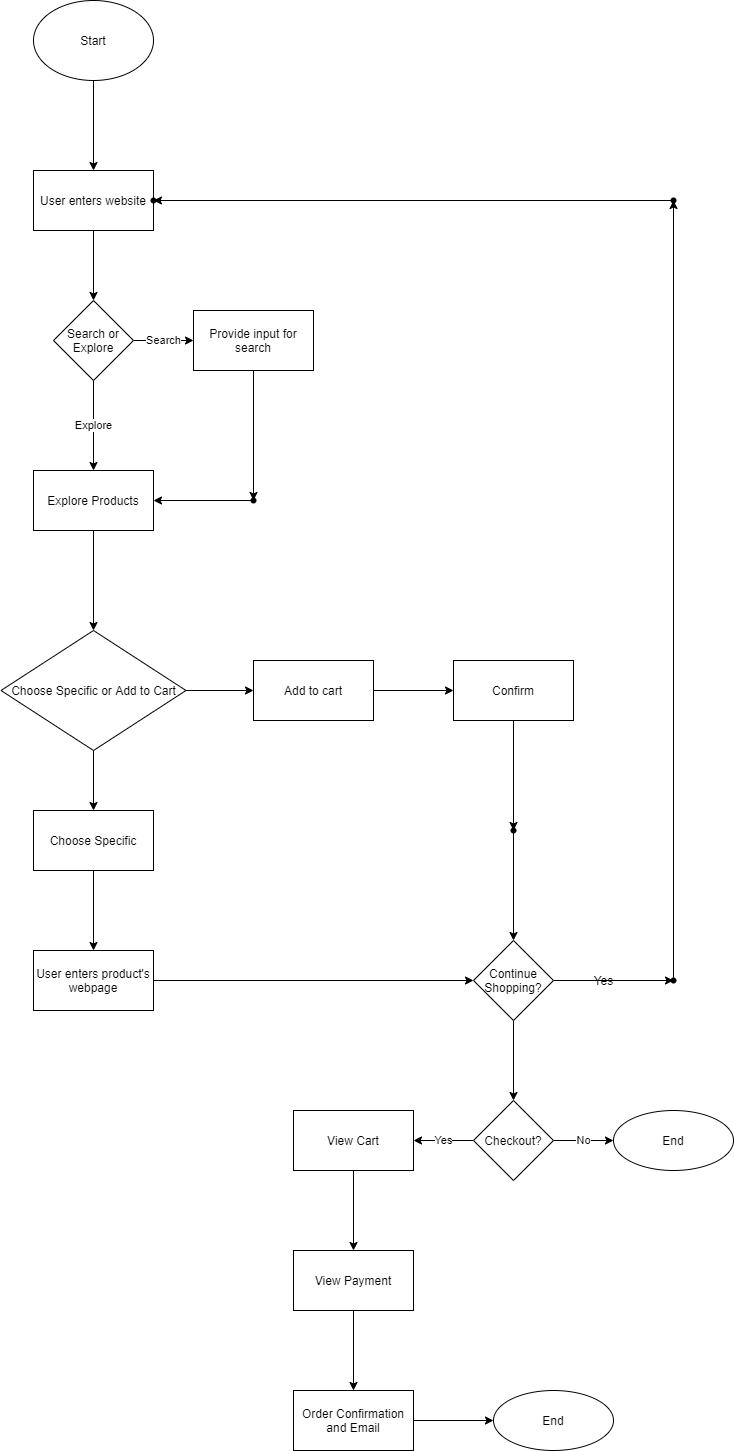

The diagram above was exported from draw.io. Its source (the exported page's mxGraphModel, read from the mxfile embedded in the PNG):
<mxGraphModel dx="1028" dy="648" grid="1" gridSize="10" guides="1" tooltips="1" connect="1" arrows="1" fold="1" page="1" pageScale="1" pageWidth="850" pageHeight="1100" math="0" shadow="0">
  <root>
    <mxCell id="0" />
    <mxCell id="1" parent="0" />
    <mxCell id="4" value="" style="edgeStyle=orthogonalEdgeStyle;rounded=0;orthogonalLoop=1;jettySize=auto;html=1;" edge="1" parent="1" source="2" target="3">
      <mxGeometry relative="1" as="geometry" />
    </mxCell>
    <mxCell id="2" value="Start" style="ellipse;whiteSpace=wrap;html=1;" vertex="1" parent="1">
      <mxGeometry x="40" y="40" width="120" height="80" as="geometry" />
    </mxCell>
    <mxCell id="6" value="" style="edgeStyle=orthogonalEdgeStyle;rounded=0;orthogonalLoop=1;jettySize=auto;html=1;" edge="1" parent="1" source="3" target="5">
      <mxGeometry relative="1" as="geometry" />
    </mxCell>
    <mxCell id="3" value="User enters website" style="whiteSpace=wrap;html=1;" vertex="1" parent="1">
      <mxGeometry x="40" y="210" width="120" height="60" as="geometry" />
    </mxCell>
    <mxCell id="8" value="Search" style="edgeStyle=orthogonalEdgeStyle;rounded=0;orthogonalLoop=1;jettySize=auto;html=1;" edge="1" parent="1" source="5" target="7">
      <mxGeometry relative="1" as="geometry" />
    </mxCell>
    <mxCell id="11" value="Explore" style="edgeStyle=orthogonalEdgeStyle;rounded=0;orthogonalLoop=1;jettySize=auto;html=1;" edge="1" parent="1" source="5" target="10">
      <mxGeometry relative="1" as="geometry" />
    </mxCell>
    <mxCell id="5" value="Search or Explore" style="rhombus;whiteSpace=wrap;html=1;" vertex="1" parent="1">
      <mxGeometry x="60" y="340" width="80" height="80" as="geometry" />
    </mxCell>
    <mxCell id="13" value="" style="edgeStyle=orthogonalEdgeStyle;rounded=0;orthogonalLoop=1;jettySize=auto;html=1;" edge="1" parent="1" source="7" target="12">
      <mxGeometry relative="1" as="geometry" />
    </mxCell>
    <mxCell id="7" value="Provide input for search" style="whiteSpace=wrap;html=1;" vertex="1" parent="1">
      <mxGeometry x="200" y="350" width="120" height="60" as="geometry" />
    </mxCell>
    <mxCell id="16" value="" style="edgeStyle=orthogonalEdgeStyle;rounded=0;orthogonalLoop=1;jettySize=auto;html=1;" edge="1" parent="1" source="10" target="15">
      <mxGeometry relative="1" as="geometry" />
    </mxCell>
    <mxCell id="10" value="Explore Products" style="whiteSpace=wrap;html=1;" vertex="1" parent="1">
      <mxGeometry x="40" y="510" width="120" height="60" as="geometry" />
    </mxCell>
    <mxCell id="14" value="" style="edgeStyle=orthogonalEdgeStyle;rounded=0;orthogonalLoop=1;jettySize=auto;html=1;" edge="1" parent="1" source="12" target="10">
      <mxGeometry relative="1" as="geometry" />
    </mxCell>
    <mxCell id="12" value="" style="shape=waypoint;size=6;pointerEvents=1;points=[];fillColor=#2a2a2a;resizable=0;rotatable=0;perimeter=centerPerimeter;snapToPoint=1;" vertex="1" parent="1">
      <mxGeometry x="240" y="520" width="40" height="40" as="geometry" />
    </mxCell>
    <mxCell id="18" value="" style="edgeStyle=orthogonalEdgeStyle;rounded=0;orthogonalLoop=1;jettySize=auto;html=1;" edge="1" parent="1" source="15" target="17">
      <mxGeometry relative="1" as="geometry" />
    </mxCell>
    <mxCell id="22" value="" style="edgeStyle=orthogonalEdgeStyle;rounded=0;orthogonalLoop=1;jettySize=auto;html=1;" edge="1" parent="1" source="15" target="21">
      <mxGeometry relative="1" as="geometry" />
    </mxCell>
    <mxCell id="15" value="Choose Specific or Add to Cart" style="rhombus;whiteSpace=wrap;html=1;" vertex="1" parent="1">
      <mxGeometry x="7.5" y="670" width="185" height="120" as="geometry" />
    </mxCell>
    <mxCell id="20" value="" style="edgeStyle=orthogonalEdgeStyle;rounded=0;orthogonalLoop=1;jettySize=auto;html=1;" edge="1" parent="1" source="17" target="19">
      <mxGeometry relative="1" as="geometry" />
    </mxCell>
    <mxCell id="17" value="Add to cart" style="whiteSpace=wrap;html=1;" vertex="1" parent="1">
      <mxGeometry x="260" y="700" width="120" height="60" as="geometry" />
    </mxCell>
    <mxCell id="28" value="" style="edgeStyle=orthogonalEdgeStyle;rounded=0;orthogonalLoop=1;jettySize=auto;html=1;" edge="1" parent="1" source="19" target="27">
      <mxGeometry relative="1" as="geometry" />
    </mxCell>
    <mxCell id="19" value="Confirm" style="whiteSpace=wrap;html=1;" vertex="1" parent="1">
      <mxGeometry x="460" y="700" width="120" height="60" as="geometry" />
    </mxCell>
    <mxCell id="24" value="" style="edgeStyle=orthogonalEdgeStyle;rounded=0;orthogonalLoop=1;jettySize=auto;html=1;" edge="1" parent="1" source="21" target="23">
      <mxGeometry relative="1" as="geometry" />
    </mxCell>
    <mxCell id="21" value="Choose Specific" style="whiteSpace=wrap;html=1;" vertex="1" parent="1">
      <mxGeometry x="40" y="850" width="120" height="60" as="geometry" />
    </mxCell>
    <mxCell id="26" value="" style="edgeStyle=orthogonalEdgeStyle;rounded=0;orthogonalLoop=1;jettySize=auto;html=1;" edge="1" parent="1" source="23" target="25">
      <mxGeometry relative="1" as="geometry" />
    </mxCell>
    <mxCell id="23" value="User enters product's webpage" style="whiteSpace=wrap;html=1;" vertex="1" parent="1">
      <mxGeometry x="40" y="990" width="120" height="60" as="geometry" />
    </mxCell>
    <mxCell id="31" value="" style="edgeStyle=orthogonalEdgeStyle;rounded=0;orthogonalLoop=1;jettySize=auto;html=1;" edge="1" parent="1" source="25" target="30">
      <mxGeometry relative="1" as="geometry" />
    </mxCell>
    <mxCell id="40" value="" style="edgeStyle=orthogonalEdgeStyle;rounded=0;orthogonalLoop=1;jettySize=auto;html=1;" edge="1" parent="1" source="25" target="39">
      <mxGeometry relative="1" as="geometry" />
    </mxCell>
    <mxCell id="25" value="Continue Shopping?" style="rhombus;whiteSpace=wrap;html=1;" vertex="1" parent="1">
      <mxGeometry x="480" y="980" width="80" height="80" as="geometry" />
    </mxCell>
    <mxCell id="29" value="" style="edgeStyle=orthogonalEdgeStyle;rounded=0;orthogonalLoop=1;jettySize=auto;html=1;" edge="1" parent="1" source="27" target="25">
      <mxGeometry relative="1" as="geometry" />
    </mxCell>
    <mxCell id="27" value="" style="shape=waypoint;size=6;pointerEvents=1;points=[];fillColor=#2a2a2a;resizable=0;rotatable=0;perimeter=centerPerimeter;snapToPoint=1;" vertex="1" parent="1">
      <mxGeometry x="500" y="850" width="40" height="40" as="geometry" />
    </mxCell>
    <mxCell id="33" value="" style="edgeStyle=orthogonalEdgeStyle;rounded=0;orthogonalLoop=1;jettySize=auto;html=1;" edge="1" parent="1" source="30" target="32">
      <mxGeometry relative="1" as="geometry" />
    </mxCell>
    <mxCell id="30" value="" style="shape=waypoint;size=6;pointerEvents=1;points=[];fillColor=#2a2a2a;resizable=0;rotatable=0;perimeter=centerPerimeter;snapToPoint=1;" vertex="1" parent="1">
      <mxGeometry x="660" y="1000" width="40" height="40" as="geometry" />
    </mxCell>
    <mxCell id="35" value="" style="edgeStyle=orthogonalEdgeStyle;rounded=0;orthogonalLoop=1;jettySize=auto;html=1;" edge="1" parent="1" source="32" target="34">
      <mxGeometry relative="1" as="geometry" />
    </mxCell>
    <mxCell id="32" value="" style="shape=waypoint;size=6;pointerEvents=1;points=[];fillColor=#2a2a2a;resizable=0;rotatable=0;perimeter=centerPerimeter;snapToPoint=1;" vertex="1" parent="1">
      <mxGeometry x="660" y="220" width="40" height="40" as="geometry" />
    </mxCell>
    <mxCell id="34" value="" style="shape=waypoint;size=6;pointerEvents=1;points=[];fillColor=#2a2a2a;resizable=0;rotatable=0;perimeter=centerPerimeter;snapToPoint=1;" vertex="1" parent="1">
      <mxGeometry x="140" y="220" width="40" height="40" as="geometry" />
    </mxCell>
    <mxCell id="36" value="Yes" style="text;html=1;align=center;verticalAlign=middle;resizable=0;points=[];autosize=1;strokeColor=none;" vertex="1" parent="1">
      <mxGeometry x="590" y="1010" width="40" height="20" as="geometry" />
    </mxCell>
    <mxCell id="42" value="No" style="edgeStyle=orthogonalEdgeStyle;rounded=0;orthogonalLoop=1;jettySize=auto;html=1;" edge="1" parent="1" source="39" target="41">
      <mxGeometry relative="1" as="geometry" />
    </mxCell>
    <mxCell id="44" value="Yes" style="edgeStyle=orthogonalEdgeStyle;rounded=0;orthogonalLoop=1;jettySize=auto;html=1;" edge="1" parent="1" source="39" target="43">
      <mxGeometry relative="1" as="geometry" />
    </mxCell>
    <mxCell id="39" value="Checkout?" style="rhombus;whiteSpace=wrap;html=1;" vertex="1" parent="1">
      <mxGeometry x="480" y="1140" width="80" height="80" as="geometry" />
    </mxCell>
    <mxCell id="41" value="End" style="ellipse;whiteSpace=wrap;html=1;" vertex="1" parent="1">
      <mxGeometry x="620" y="1150" width="120" height="60" as="geometry" />
    </mxCell>
    <mxCell id="46" value="" style="edgeStyle=orthogonalEdgeStyle;rounded=0;orthogonalLoop=1;jettySize=auto;html=1;" edge="1" parent="1" source="43" target="45">
      <mxGeometry relative="1" as="geometry" />
    </mxCell>
    <mxCell id="43" value="View Cart" style="whiteSpace=wrap;html=1;" vertex="1" parent="1">
      <mxGeometry x="300" y="1150" width="120" height="60" as="geometry" />
    </mxCell>
    <mxCell id="48" value="" style="edgeStyle=orthogonalEdgeStyle;rounded=0;orthogonalLoop=1;jettySize=auto;html=1;" edge="1" parent="1" source="45" target="47">
      <mxGeometry relative="1" as="geometry" />
    </mxCell>
    <mxCell id="45" value="View Payment" style="whiteSpace=wrap;html=1;" vertex="1" parent="1">
      <mxGeometry x="300" y="1290" width="120" height="60" as="geometry" />
    </mxCell>
    <mxCell id="50" value="" style="edgeStyle=orthogonalEdgeStyle;rounded=0;orthogonalLoop=1;jettySize=auto;html=1;" edge="1" parent="1" source="47" target="49">
      <mxGeometry relative="1" as="geometry" />
    </mxCell>
    <mxCell id="47" value="Order Confirmation and Email" style="whiteSpace=wrap;html=1;" vertex="1" parent="1">
      <mxGeometry x="300" y="1430" width="120" height="60" as="geometry" />
    </mxCell>
    <mxCell id="49" value="End" style="ellipse;whiteSpace=wrap;html=1;" vertex="1" parent="1">
      <mxGeometry x="500" y="1430" width="120" height="60" as="geometry" />
    </mxCell>
  </root>
</mxGraphModel>